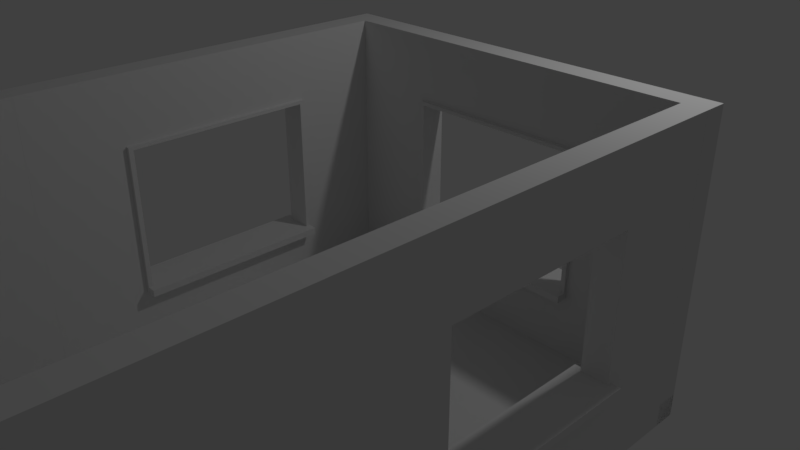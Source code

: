 # Source: Room_Test.blend  (saved by Blender 2.78.0; exported with 4.5.12 LTS)
import bpy
from mathutils import Matrix  # noqa: F401  (used for matrix-valued properties, if any)

bpy.ops.wm.read_factory_settings(use_empty=True)
scene = bpy.context.scene
scene.name = 'Scene'

# ---- collections
col_collection_1 = bpy.data.collections.new('Collection 1'); scene.collection.children.link(col_collection_1)
col_collection_2 = bpy.data.collections.new('Collection 2'); scene.collection.children.link(col_collection_2)
col_collection_2.hide_render = True
col_collection_2.hide_viewport = True

# ---- world
world_world = bpy.data.worlds.new('World'); scene.world = world_world
world_world.color = (0.05088, 0.05088, 0.05088)
world_world.use_sun_shadow = False
world_world.sun_shadow_jitter_overblur = 0.0
world_world.cycles.sampling_method = 'MANUAL'

# ---- cameras
cam_camera = bpy.data.cameras.new('Camera')
cam_camera.clip_end = 100.0
cam_camera.lens = 35.0
cam_camera.sensor_width = 32.0
cam_camera.sensor_height = 18.0
cam_camera.ortho_scale = 7.314
cam_camera.dof.focus_distance = 0.0
cam_camera.dof.aperture_fstop = 128.0

# ---- lights
light_lamp = bpy.data.lights.new('Lamp', 'POINT')
light_lamp.transmission_factor = 0.0
light_lamp.cutoff_distance = 30.0
light_lamp.energy = 100.0
light_lamp.shadow_buffer_clip_start = 1.001
light_lamp.shadow_soft_size = 0.1
light_lamp.shadow_maximum_resolution = 0.006
light_lamp.use_absolute_resolution = True

# ---- meshes
me_corner_and_edge_cube = bpy.data.meshes.new('Corner and Edge Cube')
me_corner_and_edge_cube.from_pydata([(0.0, 0.0, 0.0), (0.25, 0.0, 0.0), (0.25, 0.25, 0.0), (0.0, 0.25, 0.0), (0.0, 0.0, 0.25), (0.25, 0.0, 0.25), (0.25, 0.25, 0.25), (0.0, 0.25, 0.25)], [], [(1, 0, 3, 2), (5, 6, 7, 4), (3, 0, 4, 7), (1, 2, 6, 5), (2, 3, 7, 6), (0, 1, 5, 4)])
me_corner_and_edge_cube.use_remesh_preserve_volume = False
me_corner_and_edge_cube.use_remesh_preserve_attributes = False
me_corner_and_edge_cube.use_mirror_vertex_groups = False
me_corner_and_edge_cube.update()
me_window = bpy.data.meshes.new('Window')
me_window.from_pydata([(0.0, 0.0, 0.0), (4.0, 0.0, 0.0), (4.0, 3.0, 0.0), (0.0, 3.0, 0.0), (2.0, 0.0, 0.0), (4.0, 1.5, 0.0), (2.0, 3.0, 0.0), (0.0, 1.5, 0.0), (3.0, 0.0, -0.25), (3.0, 0.0, 0.0), (4.0, 2.25, 0.0), (1.0, 3.0, 0.0), (0.0, 0.75, 0.0), (1.0, 0.0, 0.0), (4.0, 0.75, 0.0), (3.0, 3.0, 0.0), (0.0, 2.25, 0.0), (3.0, 1.5, 0.0), (1.0, 1.5, 0.0), (2.0, 0.75, 0.0), (2.0, 2.25, 0.0), (1.0, 2.25, 0.0), (1.0, 0.75, 0.0), (3.0, 0.75, 0.0), (3.0, 2.25, 0.0), (4.0, 0.0, -0.25), (4.0, 2.25, -0.25), (4.0, 3.0, -0.25), (1.0, 3.0, -0.25), (0.0, 3.0, -0.25), (0.0, 0.75, -0.25), (0.0, 0.0, -0.25), (1.0, 0.0, -0.25), (2.0, 0.0, -0.25), (4.0, 0.75, -0.25), (4.0, 1.5, -0.25), (3.0, 3.0, -0.25), (2.0, 3.0, -0.25), (0.0, 2.25, -0.25), (0.0, 1.5, -0.25), (3.0, 1.5, -0.25), (2.0, 0.75, -0.25), (1.0, 1.5, -0.25), (2.0, 2.25, -0.25), (1.0, 2.25, -0.25), (1.0, 0.75, -0.25), (3.0, 0.75, -0.25), (3.0, 2.25, -0.25), (3.05, 0.0, 0.0), (3.05, 1.5, 0.0), (3.05, 3.0, 0.0), (3.05, 0.0, -0.25), (3.05, 0.75, 0.0), (3.05, 2.25, 0.0), (3.05, 1.5, -0.25), (3.05, 3.0, -0.25), (3.05, 0.75, -0.25), (3.05, 2.25, -0.25), (4.0, 2.287, 0.0), (0.0, 2.287, 0.0), (4.0, 2.287, -0.25), (2.0, 2.287, 0.0), (1.0, 2.287, 0.0), (3.0, 2.287, 0.0), (0.0, 2.287, -0.25), (2.0, 2.287, -0.25), (1.0, 2.287, -0.25), (3.0, 2.287, -0.25), (3.05, 2.287, -0.25), (3.05, 2.287, 0.0), (0.95, 3.0, 0.0), (0.95, 3.0, -0.25), (0.95, 0.0, 0.0), (0.95, 1.5, 0.0), (0.95, 2.25, 0.0), (0.95, 0.75, 0.0), (0.95, 0.0, -0.25), (0.95, 1.5, -0.25), (0.95, 2.25, -0.25), (0.95, 0.75, -0.25), (0.95, 2.287, -0.25), (0.95, 2.287, 0.0), (0.0, 0.675, 0.0), (0.0, 0.675, -0.25), (2.0, 0.675, 0.0), (4.0, 0.675, 0.0), (1.0, 0.675, 0.0), (3.0, 0.675, 0.0), (2.0, 0.675, -0.25), (4.0, 0.675, -0.25), (1.0, 0.675, -0.25), (3.0, 0.675, -0.25), (3.05, 0.675, -0.25), (3.05, 0.675, 0.0), (0.95, 0.675, -0.25), (0.95, 0.675, 0.0), (0.95, 1.5, 0.04), (1.0, 1.5, 0.04), (2.0, 2.287, 0.04), (2.0, 2.25, 0.04), (1.0, 2.25, 0.04), (0.95, 2.25, 0.04), (1.0, 2.287, 0.04), (1.0, 0.75, 0.04), (2.0, 0.75, 0.04), (0.95, 0.75, 0.04), (3.0, 0.75, 0.04), (3.0, 1.5, 0.04), (3.0, 2.25, 0.04), (3.0, 2.287, 0.04), (3.05, 1.5, 0.04), (3.05, 0.75, 0.04), (3.05, 2.25, 0.04), (3.05, 0.675, 0.04), (3.05, 2.287, 0.04), (0.95, 2.287, 0.04), (0.95, 0.675, 0.04), (2.0, 0.675, 0.04), (1.0, 0.675, 0.04), (3.0, 0.675, 0.04), (1.0, 0.75, -0.35), (2.0, 0.75, -0.35), (3.0, 0.75, -0.35), (2.0, 0.675, -0.35), (1.0, 0.675, -0.35), (3.0, 0.675, -0.35), (1.0, 0.75, 0.135), (2.0, 0.75, 0.135), (0.95, 0.75, 0.135), (3.0, 0.75, 0.135), (3.05, 0.75, 0.135), (3.05, 0.675, 0.135), (0.95, 0.675, 0.135), (2.0, 0.675, 0.135), (1.0, 0.675, 0.135), (3.0, 0.675, 0.135), (0.95, 0.75, -0.35), (1.0, 0.75, -0.35), (3.0, 0.75, -0.35), (3.05, 0.75, -0.35), (1.0, 0.675, -0.35), (3.0, 0.675, -0.35), (3.05, 0.675, -0.35), (0.95, 0.675, -0.35)], [], [(69, 58, 2, 50), (52, 14, 5, 49), (77, 78, 44, 42), (62, 61, 6, 11), (66, 28, 37, 65), (17, 23, 106, 107), (81, 62, 11, 70), (95, 86, 118, 116), (61, 62, 102, 98), (75, 95, 116, 105), (93, 85, 14, 52), (81, 74, 101, 115), (56, 54, 35, 34), (49, 5, 10, 53), (68, 55, 27, 60), (61, 63, 15, 6), (80, 71, 28, 66), (41, 46, 122, 121), (46, 56, 139, 138), (79, 77, 42, 45), (92, 56, 34, 89), (45, 41, 121, 120), (54, 57, 26, 35), (65, 37, 36, 67), (20, 21, 44, 43), (70, 11, 28, 71), (85, 1, 25, 89), (82, 12, 30, 83), (50, 2, 27, 55), (19, 23, 46, 41), (21, 18, 42, 44), (4, 13, 32, 33), (59, 3, 29, 64), (9, 4, 33, 8), (5, 14, 34, 35), (23, 17, 40, 46), (10, 5, 35, 26), (22, 19, 41, 45), (6, 15, 36, 37), (11, 6, 37, 28), (7, 16, 38, 39), (24, 20, 43, 47), (48, 9, 8, 51), (12, 7, 39, 30), (17, 24, 47, 40), (58, 10, 26, 60), (72, 0, 31, 76), (18, 22, 45, 42), (1, 48, 51, 25), (15, 50, 55, 36), (40, 47, 57, 54), (92, 91, 141, 142), (67, 36, 55, 68), (18, 21, 100, 97), (46, 40, 54, 56), (73, 75, 105, 96), (23, 19, 104, 106), (63, 69, 50, 15), (52, 49, 110, 111), (47, 67, 68, 57), (2, 58, 60, 27), (16, 59, 64, 38), (43, 65, 67, 47), (78, 80, 66, 44), (62, 81, 115, 102), (57, 68, 60, 26), (84, 87, 119, 117), (44, 66, 65, 43), (87, 93, 113, 119), (53, 10, 58, 69), (16, 74, 81, 59), (38, 64, 80, 78), (13, 72, 76, 32), (3, 70, 71, 29), (30, 39, 77, 79), (83, 30, 79, 94), (64, 29, 71, 80), (12, 75, 73, 7), (82, 95, 75, 12), (59, 81, 70, 3), (7, 73, 74, 16), (39, 38, 78, 77), (0, 72, 95, 82), (31, 83, 94, 76), (9, 48, 93, 87), (8, 91, 92, 51), (0, 82, 83, 31), (14, 85, 89, 34), (33, 88, 91, 8), (51, 92, 89, 25), (76, 94, 90, 32), (32, 90, 88, 33), (4, 9, 87, 84), (48, 1, 85, 93), (72, 13, 86, 95), (13, 4, 84, 86), (96, 97, 100, 101), (119, 113, 131, 135), (111, 106, 129, 130), (105, 103, 97, 96), (113, 111, 130, 131), (107, 110, 112, 108), (118, 117, 133, 134), (106, 111, 110, 107), (108, 112, 114, 109), (99, 108, 109, 98), (101, 100, 102, 115), (100, 99, 98, 102), (19, 22, 103, 104), (86, 84, 117, 118), (74, 73, 96, 101), (49, 53, 112, 110), (20, 24, 108, 99), (63, 61, 98, 109), (24, 17, 107, 108), (53, 69, 114, 112), (22, 18, 97, 103), (21, 20, 99, 100), (93, 52, 111, 113), (69, 63, 109, 114), (124, 120, 121, 123), (123, 121, 122, 125), (91, 88, 123, 125), (46, 91, 125, 122), (88, 90, 124, 123), (90, 45, 120, 124), (134, 133, 127, 126), (132, 134, 126, 128), (133, 135, 129, 127), (135, 131, 130, 129), (106, 104, 127, 129), (117, 119, 135, 133), (104, 103, 126, 127), (105, 116, 132, 128), (116, 118, 134, 132), (103, 105, 128, 126), (143, 136, 137, 140), (141, 138, 139, 142), (90, 94, 143, 140), (91, 46, 138, 141), (79, 45, 137, 136), (94, 79, 136, 143), (56, 92, 142, 139), (45, 90, 140, 137)])
me_window.use_remesh_preserve_volume = False
me_window.use_remesh_preserve_attributes = False
me_window.use_mirror_vertex_groups = False
me_window.update()
me_floor = bpy.data.meshes.new('Floor')
me_floor.from_pydata([(0.0, 0.0, 0.0), (0.0, 2.0, 0.0), (-2.0, 2.0, 0.0), (-2.0, 0.0, 0.0), (0.0, 0.0, -0.25), (0.0, 2.0, -0.25), (-2.0, 2.0, -0.25), (-2.0, 0.0, -0.25)], [], [(0, 1, 2, 3), (4, 7, 6, 5), (1, 0, 4, 5), (0, 3, 7, 4), (2, 1, 5, 6), (3, 2, 6, 7)])
me_floor.use_remesh_preserve_volume = False
me_floor.use_remesh_preserve_attributes = False
me_floor.use_mirror_vertex_groups = False
me_floor.update()
me_door = bpy.data.meshes.new('Door')
me_door.from_pydata([(1.192e-07, 0.0, 0.0), (3.0, 0.0, 0.0), (3.0, -4.0, 0.0), (0.0, -4.0, 0.0), (0.0, -2.0, 0.0), (2.0, -2.0, 0.0), (2.0, -1.0, 0.0), (0.0, -1.0, 0.0), (1.192e-07, 0.0, 0.25), (3.0, 0.0, 0.25), (3.0, -4.0, 0.25), (0.0, -4.0, 0.25), (0.0, -2.0, 0.25), (2.0, -2.0, 0.25), (2.0, -1.0, 0.25), (0.0, -1.0, 0.25)], [], [(0, 1, 2, 3, 4, 5, 6, 7), (8, 15, 14, 13, 12, 11, 10, 9), (4, 3, 11, 12), (2, 1, 9, 10), (7, 6, 14, 15), (5, 4, 12, 13), (3, 2, 10, 11), (1, 0, 8, 9), (0, 7, 15, 8), (6, 5, 13, 14)])
me_door.use_remesh_preserve_volume = False
me_door.use_remesh_preserve_attributes = False
me_door.use_mirror_vertex_groups = False
me_door.update()
me_vert = bpy.data.meshes.new('Vert')
me_vert.from_pydata([], [], [])
me_vert.update()
me_vert_1 = bpy.data.meshes.new('Vert')
me_vert_1.from_pydata([], [], [])
me_vert_1.update()
me_vert_2 = bpy.data.meshes.new('Vert')
me_vert_2.from_pydata([], [], [])
me_vert_2.update()
me_vert_3 = bpy.data.meshes.new('Vert')
me_vert_3.from_pydata([], [], [])
me_vert_3.update()
me_vert_4 = bpy.data.meshes.new('Vert')
me_vert_4.from_pydata([], [], [])
me_vert_4.update()
me_vert_5 = bpy.data.meshes.new('Vert')
me_vert_5.from_pydata([], [], [])
me_vert_5.update()
me_vert_6 = bpy.data.meshes.new('Vert')
me_vert_6.from_pydata([], [], [])
me_vert_6.update()
me_vert_7 = bpy.data.meshes.new('Vert')
me_vert_7.from_pydata([], [], [])
me_vert_7.update()
me_church_arch = bpy.data.meshes.new('Church Arch')
me_church_arch.from_pydata([], [], [])
me_church_arch.update()
me_vert_8 = bpy.data.meshes.new('Vert')
me_vert_8.from_pydata([], [], [])
me_vert_8.update()

# ---- objects
ob_parts = bpy.data.objects.new('Parts', None)
ob_room_test = bpy.data.objects.new('Room Test', None)
ob_sm_cube__25x_25x_006 = bpy.data.objects.new('SM_Cube_.25x.25x.006', me_corner_and_edge_cube)
ob_sm_cube__25x_25x_005 = bpy.data.objects.new('SM_Cube_.25x.25x.005', me_corner_and_edge_cube)
ob_sm_cube__25x_25x_004 = bpy.data.objects.new('SM_Cube_.25x.25x.004', me_corner_and_edge_cube)
ob_sm_cube__25x_25x_003 = bpy.data.objects.new('SM_Cube_.25x.25x.003', me_corner_and_edge_cube)
ob_sm_cube__25x_25x_002 = bpy.data.objects.new('SM_Cube_.25x.25x.002', me_corner_and_edge_cube)
ob_sm_cube__25x_25x_001 = bpy.data.objects.new('SM_Cube_.25x.25x.001', me_corner_and_edge_cube)
ob_sm_cube__25x_25x_000 = bpy.data.objects.new('SM_Cube_.25x.25x.000', me_corner_and_edge_cube)
ob_detail_window_3x4x0_003 = bpy.data.objects.new('Detail Window 3x4x0.003', me_window)
ob_detail_window_3x4x0_002 = bpy.data.objects.new('Detail Window 3x4x0.002', me_window)
ob_detail_window_3x4x0_001 = bpy.data.objects.new('Detail Window 3x4x0.001', me_window)
ob_detail_window_3x4x0_000 = bpy.data.objects.new('Detail Window 3x4x0.000', me_window)
ob_sm_square_2x2x2_5 = bpy.data.objects.new('SM_Square_2x2x2.5', me_floor)
ob_sm_wall_door_3x4x0_25 = bpy.data.objects.new('SM_Wall_Door_3x4x0.25', me_door)
ob_detail_window_3x4x0_25 = bpy.data.objects.new('Detail Window 3x4x0.25', me_window)
ob_sm_cube__25x_25x_25 = bpy.data.objects.new('SM_Cube_.25x.25x.25', me_corner_and_edge_cube)
ob_lamp = bpy.data.objects.new('Lamp', light_lamp)
ob_camera = bpy.data.objects.new('Camera', cam_camera)
ob_sm_cube__25x_25x_25_proxy = bpy.data.objects.new('SM_Cube_.25x.25x.25_proxy', me_vert)
ob_sm_iso_2x4x2_5_proxy = bpy.data.objects.new('SM_Iso_2x4x2.5_proxy', me_vert_1)
ob_sm_rh_tri_2x2x_25_proxy = bpy.data.objects.new('SM_RH_Tri_2x2x.25_proxy', me_vert_2)
ob_sm_square_2x2x2_5_proxy = bpy.data.objects.new('SM_Square_2x2x2.5_proxy', me_vert_3)
ob_sm_wall_door_3x4x0_25_proxy = bpy.data.objects.new('SM_Wall_Door_3x4x0.25_proxy', me_vert_4)
ob_sm_wall_window_3x4x0_25_proxy = bpy.data.objects.new('SM_Wall_Window_3x4x0.25_proxy', me_vert_5)
ob_square_detail_2x2x2_5_proxy = bpy.data.objects.new('Square Detail 2x2x2.5_proxy', me_vert_6)
ob_detail_window_3x4x0_25_proxy = bpy.data.objects.new('Detail Window 3x4x0.25_proxy', me_vert_7)
ob_church_arch_proxy = bpy.data.objects.new('Church Arch_proxy', me_church_arch)
ob_sm_eq_2x0_5_proxy = bpy.data.objects.new('SM_EQ_2x0.5_proxy', me_vert_8)

# ---- transforms, parenting, visibility, modifiers, constraints
ob_parts.location = (-1.306, -2.39, -1.193)
ob_parts.empty_image_offset = (0.0, 0.0)
ob_parts.lineart.crease_threshold = 0.0
ob_room_test.location = (0.0, 0.0, 0.0)
ob_room_test.empty_image_offset = (0.0, 0.0)
ob_room_test.lineart.crease_threshold = 0.0
ob_sm_cube__25x_25x_006.parent = ob_room_test
ob_sm_cube__25x_25x_006.location = (4.25, 0.0, 0.0)
ob_sm_cube__25x_25x_006.rotation_euler = (0.0, -0.0, 1.571)
ob_sm_cube__25x_25x_006.lineart.crease_threshold = 0.0
_m = ob_sm_cube__25x_25x_006.modifiers.new('Array', 'ARRAY')
_m.count = 12
_m.constant_offset_displace = (0.0, 0.0, 0.0)
_m.relative_offset_displace = (0.0, 0.0, 1.0)
ob_sm_cube__25x_25x_005.parent = ob_room_test
ob_sm_cube__25x_25x_005.location = (4.25, 0.0, -0.25)
ob_sm_cube__25x_25x_005.rotation_euler = (0.0, -0.0, 1.571)
ob_sm_cube__25x_25x_005.lineart.crease_threshold = 0.0
_m = ob_sm_cube__25x_25x_005.modifiers.new('Array', 'ARRAY')
_m.count = 33
_m.constant_offset_displace = (0.0, 0.0, 0.0)
_m.relative_offset_displace = (-1.0, 0.0, 0.0)
ob_sm_cube__25x_25x_004.parent = ob_room_test
ob_sm_cube__25x_25x_004.location = (0.0, 0.0, 0.0)
ob_sm_cube__25x_25x_004.rotation_euler = (0.0, -0.0, 1.571)
ob_sm_cube__25x_25x_004.lineart.crease_threshold = 0.0
_m = ob_sm_cube__25x_25x_004.modifiers.new('Array', 'ARRAY')
_m.count = 12
_m.constant_offset_displace = (0.0, 0.0, 0.0)
_m.relative_offset_displace = (0.0, 0.0, 1.0)
ob_sm_cube__25x_25x_003.parent = ob_room_test
ob_sm_cube__25x_25x_003.location = (8.941e-08, -8.25, 5.588e-09)
ob_sm_cube__25x_25x_003.rotation_euler = (0.0, -0.0, 1.571)
ob_sm_cube__25x_25x_003.lineart.crease_threshold = 0.0
_m = ob_sm_cube__25x_25x_003.modifiers.new('Array', 'ARRAY')
_m.count = 12
_m.constant_offset_displace = (0.0, 0.0, 0.0)
_m.relative_offset_displace = (0.0, 0.0, 1.0)
ob_sm_cube__25x_25x_002.parent = ob_room_test
ob_sm_cube__25x_25x_002.location = (8.941e-08, -8.25, -0.25)
ob_sm_cube__25x_25x_002.rotation_euler = (0.0, -0.0, 1.571)
ob_sm_cube__25x_25x_002.lineart.crease_threshold = 0.0
_m = ob_sm_cube__25x_25x_002.modifiers.new('Array', 'ARRAY')
_m.count = 33
_m.constant_offset_displace = (0.0, 0.0, 0.0)
ob_sm_cube__25x_25x_001.parent = ob_room_test
ob_sm_cube__25x_25x_001.location = (4.25, -8.25, 5.588e-09)
ob_sm_cube__25x_25x_001.rotation_euler = (0.0, -0.0, 1.571)
ob_sm_cube__25x_25x_001.lineart.crease_threshold = 0.0
_m = ob_sm_cube__25x_25x_001.modifiers.new('Array', 'ARRAY')
_m.count = 12
_m.constant_offset_displace = (0.0, 0.0, 0.0)
_m.relative_offset_displace = (0.0, 0.0, 1.0)
ob_sm_cube__25x_25x_000.parent = ob_room_test
ob_sm_cube__25x_25x_000.location = (4.25, -8.25, -0.25)
ob_sm_cube__25x_25x_000.rotation_euler = (0.0, -0.0, 1.571)
ob_sm_cube__25x_25x_000.lineart.crease_threshold = 0.0
_m = ob_sm_cube__25x_25x_000.modifiers.new('Array', 'ARRAY')
_m.count = 17
_m.constant_offset_displace = (0.0, 0.0, 0.0)
_m.relative_offset_displace = (0.0, 1.0, 0.0)
ob_detail_window_3x4x0_003.parent = ob_room_test
ob_detail_window_3x4x0_003.location = (4.0, -4.0, 0.0)
ob_detail_window_3x4x0_003.rotation_euler = (1.571, -0.0, -1.571)
ob_detail_window_3x4x0_003.lineart.crease_threshold = 0.0
ob_detail_window_3x4x0_002.parent = ob_room_test
ob_detail_window_3x4x0_002.location = (4.0, 0.0, 0.0)
ob_detail_window_3x4x0_002.rotation_euler = (1.571, -0.0, -1.571)
ob_detail_window_3x4x0_002.lineart.crease_threshold = 0.0
ob_detail_window_3x4x0_001.parent = ob_room_test
ob_detail_window_3x4x0_001.location = (0.0, -4.0, 0.0)
ob_detail_window_3x4x0_001.rotation_euler = (1.571, -0.0, 1.571)
ob_detail_window_3x4x0_001.lineart.crease_threshold = 0.0
ob_detail_window_3x4x0_000.parent = ob_room_test
ob_detail_window_3x4x0_000.location = (0.0, -8.0, 0.0)
ob_detail_window_3x4x0_000.rotation_euler = (1.571, -0.0, 1.571)
ob_detail_window_3x4x0_000.lineart.crease_threshold = 0.0
ob_sm_square_2x2x2_5.parent = ob_room_test
ob_sm_square_2x2x2_5.location = (2.0, -8.0, 0.0)
ob_sm_square_2x2x2_5.lineart.crease_threshold = 0.0
_m = ob_sm_square_2x2x2_5.modifiers.new('Array', 'ARRAY')
_m.constant_offset_displace = (0.0, 0.0, 0.0)
_m = ob_sm_square_2x2x2_5.modifiers.new('Array.001', 'ARRAY')
_m.count = 4
_m.constant_offset_displace = (0.0, 0.0, 0.0)
_m.relative_offset_displace = (0.0, 1.0, 0.0)
ob_sm_wall_door_3x4x0_25.parent = ob_room_test
ob_sm_wall_door_3x4x0_25.location = (0.0, -8.0, 1.694e-21)
ob_sm_wall_door_3x4x0_25.rotation_euler = (1.571, -1.571, -6.283)
ob_sm_wall_door_3x4x0_25.lineart.crease_threshold = 0.0
ob_detail_window_3x4x0_25.parent = ob_room_test
ob_detail_window_3x4x0_25.location = (0.0, 0.0, 0.0)
ob_detail_window_3x4x0_25.rotation_euler = (1.571, -0.0, 0.0)
ob_detail_window_3x4x0_25.lineart.crease_threshold = 0.0
ob_sm_cube__25x_25x_25.parent = ob_room_test
ob_sm_cube__25x_25x_25.location = (0.0, 0.0, -0.25)
ob_sm_cube__25x_25x_25.rotation_euler = (0.0, -0.0, 1.571)
ob_sm_cube__25x_25x_25.lineart.crease_threshold = 0.0
_m = ob_sm_cube__25x_25x_25.modifiers.new('Array', 'ARRAY')
_m.count = 18
_m.constant_offset_displace = (0.0, 0.0, 0.0)
_m.relative_offset_displace = (0.0, -1.0, 0.0)
ob_lamp.location = (4.076, 1.005, 5.904)
ob_lamp.rotation_euler = (0.6503, 0.05522, 1.866)
ob_lamp.lock_rotations_4d = False
ob_lamp.empty_display_type = 'ARROWS'
ob_lamp.color = (0.0, 0.0, 0.0, 0.0)
ob_lamp.lineart.crease_threshold = 0.0
ob_camera.location = (7.481, -6.508, 5.344)
ob_camera.rotation_euler = (1.109, 0.0, 0.8149)
ob_camera.lock_rotations_4d = False
ob_camera.empty_display_type = 'ARROWS'
ob_camera.color = (0.0, 0.0, 0.0, 0.0)
ob_camera.display_type = 'WIRE'
ob_camera.lineart.crease_threshold = 0.0
ob_sm_cube__25x_25x_25_proxy.parent = ob_parts
ob_sm_cube__25x_25x_25_proxy.matrix_parent_inverse = Matrix(((1.0, 0.0, 0.0, 1.306), (0.0, 1.0, 0.0, 2.39), (0.0, 2.98e-08, 1.0, 1.193), (0.0, 0.0, 0.0, 1.0)))
ob_sm_cube__25x_25x_25_proxy.location = (0.0, 0.0, 0.0)
ob_sm_cube__25x_25x_25_proxy.rotation_euler = (0.0, -0.0, 1.571)
ob_sm_cube__25x_25x_25_proxy.hide_render = True
ob_sm_cube__25x_25x_25_proxy.lineart.crease_threshold = 0.0
ob_sm_iso_2x4x2_5_proxy.parent = ob_parts
ob_sm_iso_2x4x2_5_proxy.matrix_parent_inverse = Matrix(((1.0, 0.0, 0.0, 1.306), (0.0, 1.0, 0.0, 2.39), (0.0, 2.98e-08, 1.0, 1.193), (0.0, 0.0, 0.0, 1.0)))
ob_sm_iso_2x4x2_5_proxy.location = (0.0, 0.0, 0.0)
ob_sm_iso_2x4x2_5_proxy.hide_render = True
ob_sm_iso_2x4x2_5_proxy.lineart.crease_threshold = 0.0
ob_sm_rh_tri_2x2x_25_proxy.parent = ob_parts
ob_sm_rh_tri_2x2x_25_proxy.matrix_parent_inverse = Matrix(((1.0, 0.0, 0.0, 1.306), (0.0, 1.0, 0.0, 2.39), (0.0, 2.98e-08, 1.0, 1.193), (0.0, 0.0, 0.0, 1.0)))
ob_sm_rh_tri_2x2x_25_proxy.location = (0.0, 0.0, 0.0)
ob_sm_rh_tri_2x2x_25_proxy.hide_render = True
ob_sm_rh_tri_2x2x_25_proxy.lineart.crease_threshold = 0.0
ob_sm_square_2x2x2_5_proxy.parent = ob_parts
ob_sm_square_2x2x2_5_proxy.matrix_parent_inverse = Matrix(((1.0, 0.0, 0.0, 1.306), (0.0, 1.0, 0.0, 2.39), (0.0, 2.98e-08, 1.0, 1.193), (0.0, 0.0, 0.0, 1.0)))
ob_sm_square_2x2x2_5_proxy.location = (0.0, 0.0, 0.0)
ob_sm_square_2x2x2_5_proxy.hide_render = True
ob_sm_square_2x2x2_5_proxy.lineart.crease_threshold = 0.0
ob_sm_wall_door_3x4x0_25_proxy.parent = ob_parts
ob_sm_wall_door_3x4x0_25_proxy.matrix_parent_inverse = Matrix(((1.0, 0.0, 0.0, 1.306), (0.0, 1.0, 0.0, 2.39), (0.0, 2.98e-08, 1.0, 1.193), (0.0, 0.0, 0.0, 1.0)))
ob_sm_wall_door_3x4x0_25_proxy.location = (0.0, 0.0, 0.0)
ob_sm_wall_door_3x4x0_25_proxy.rotation_euler = (1.571, -1.571, -6.283)
ob_sm_wall_door_3x4x0_25_proxy.hide_render = True
ob_sm_wall_door_3x4x0_25_proxy.lineart.crease_threshold = 0.0
ob_sm_wall_window_3x4x0_25_proxy.parent = ob_parts
ob_sm_wall_window_3x4x0_25_proxy.matrix_parent_inverse = Matrix(((1.0, 0.0, 0.0, 1.306), (0.0, 1.0, 0.0, 2.39), (0.0, 2.98e-08, 1.0, 1.193), (0.0, 0.0, 0.0, 1.0)))
ob_sm_wall_window_3x4x0_25_proxy.location = (0.0, 0.0, 0.0)
ob_sm_wall_window_3x4x0_25_proxy.rotation_euler = (1.571, -0.0, 0.0)
ob_sm_wall_window_3x4x0_25_proxy.hide_render = True
ob_sm_wall_window_3x4x0_25_proxy.lineart.crease_threshold = 0.0
ob_square_detail_2x2x2_5_proxy.parent = ob_parts
ob_square_detail_2x2x2_5_proxy.matrix_parent_inverse = Matrix(((1.0, 0.0, 0.0, 1.306), (0.0, 1.0, 0.0, 2.39), (0.0, 2.98e-08, 1.0, 1.193), (0.0, 0.0, 0.0, 1.0)))
ob_square_detail_2x2x2_5_proxy.location = (0.0, 0.0, 0.0)
ob_square_detail_2x2x2_5_proxy.hide_render = True
ob_square_detail_2x2x2_5_proxy.lineart.crease_threshold = 0.0
ob_detail_window_3x4x0_25_proxy.location = (0.0, 0.0, 0.0)
ob_detail_window_3x4x0_25_proxy.rotation_euler = (1.571, -0.0, 0.0)
ob_detail_window_3x4x0_25_proxy.lineart.crease_threshold = 0.0
ob_church_arch_proxy.location = (5.291, 4.0, 3.5)
ob_church_arch_proxy.rotation_euler = (0.0, -0.0, 3.142)
ob_church_arch_proxy.hide_render = True
ob_church_arch_proxy.lineart.crease_threshold = 0.0
ob_sm_eq_2x0_5_proxy.parent = ob_lamp
ob_sm_eq_2x0_5_proxy.matrix_parent_inverse = Matrix(((-0.2909, 0.9552, -0.05519, 0.5511), (-0.7711, -0.1999, 0.6045, -0.2249), (0.5664, 0.2184, 0.7947, -7.22), (0.0, 0.0, 0.0, 1.0)))
ob_sm_eq_2x0_5_proxy.location = (0.0, 0.0, 0.0)
ob_sm_eq_2x0_5_proxy.hide_render = True
ob_sm_eq_2x0_5_proxy.lineart.crease_threshold = 0.0

# ---- collection membership
col_collection_1.objects.link(ob_parts)
col_collection_1.objects.link(ob_room_test)
col_collection_1.objects.link(ob_sm_cube__25x_25x_006)
col_collection_1.objects.link(ob_sm_cube__25x_25x_005)
col_collection_1.objects.link(ob_sm_cube__25x_25x_004)
col_collection_1.objects.link(ob_sm_cube__25x_25x_003)
col_collection_1.objects.link(ob_sm_cube__25x_25x_002)
col_collection_1.objects.link(ob_sm_cube__25x_25x_001)
col_collection_1.objects.link(ob_sm_cube__25x_25x_000)
col_collection_1.objects.link(ob_detail_window_3x4x0_003)
col_collection_1.objects.link(ob_detail_window_3x4x0_002)
col_collection_1.objects.link(ob_detail_window_3x4x0_001)
col_collection_1.objects.link(ob_detail_window_3x4x0_000)
col_collection_1.objects.link(ob_sm_square_2x2x2_5)
col_collection_1.objects.link(ob_sm_wall_door_3x4x0_25)
col_collection_1.objects.link(ob_detail_window_3x4x0_25)
col_collection_1.objects.link(ob_sm_cube__25x_25x_25)
col_collection_1.objects.link(ob_lamp)
col_collection_1.objects.link(ob_camera)
col_collection_2.objects.link(ob_sm_cube__25x_25x_25_proxy)
col_collection_2.objects.link(ob_sm_iso_2x4x2_5_proxy)
col_collection_2.objects.link(ob_sm_rh_tri_2x2x_25_proxy)
col_collection_2.objects.link(ob_sm_square_2x2x2_5_proxy)
col_collection_2.objects.link(ob_sm_wall_door_3x4x0_25_proxy)
col_collection_2.objects.link(ob_sm_wall_window_3x4x0_25_proxy)
col_collection_2.objects.link(ob_square_detail_2x2x2_5_proxy)
col_collection_2.objects.link(ob_detail_window_3x4x0_25_proxy)
col_collection_2.objects.link(ob_church_arch_proxy)
col_collection_2.objects.link(ob_sm_eq_2x0_5_proxy)

# ---- scene / render settings (as saved in the file)
scene.camera = ob_camera
scene.frame_start = 1; scene.frame_end = 250; scene.frame_set(1)
scene.render.engine = 'BLENDER_EEVEE_NEXT'
scene.render.resolution_percentage = 50
scene.render.dither_intensity = 0.0
scene.cycles.use_denoising = False
scene.cycles.samples = 128
scene.cycles.sampling_pattern = 'TABULATED_SOBOL'
scene.cycles.light_sampling_threshold = 0.0
scene.cycles.use_adaptive_sampling = False
scene.cycles.use_light_tree = False
scene.cycles.blur_glossy = 0.0
scene.cycles.sample_clamp_indirect = 0.0
scene.view_settings.view_transform = 'Standard'
bpy.context.view_layer.update()
